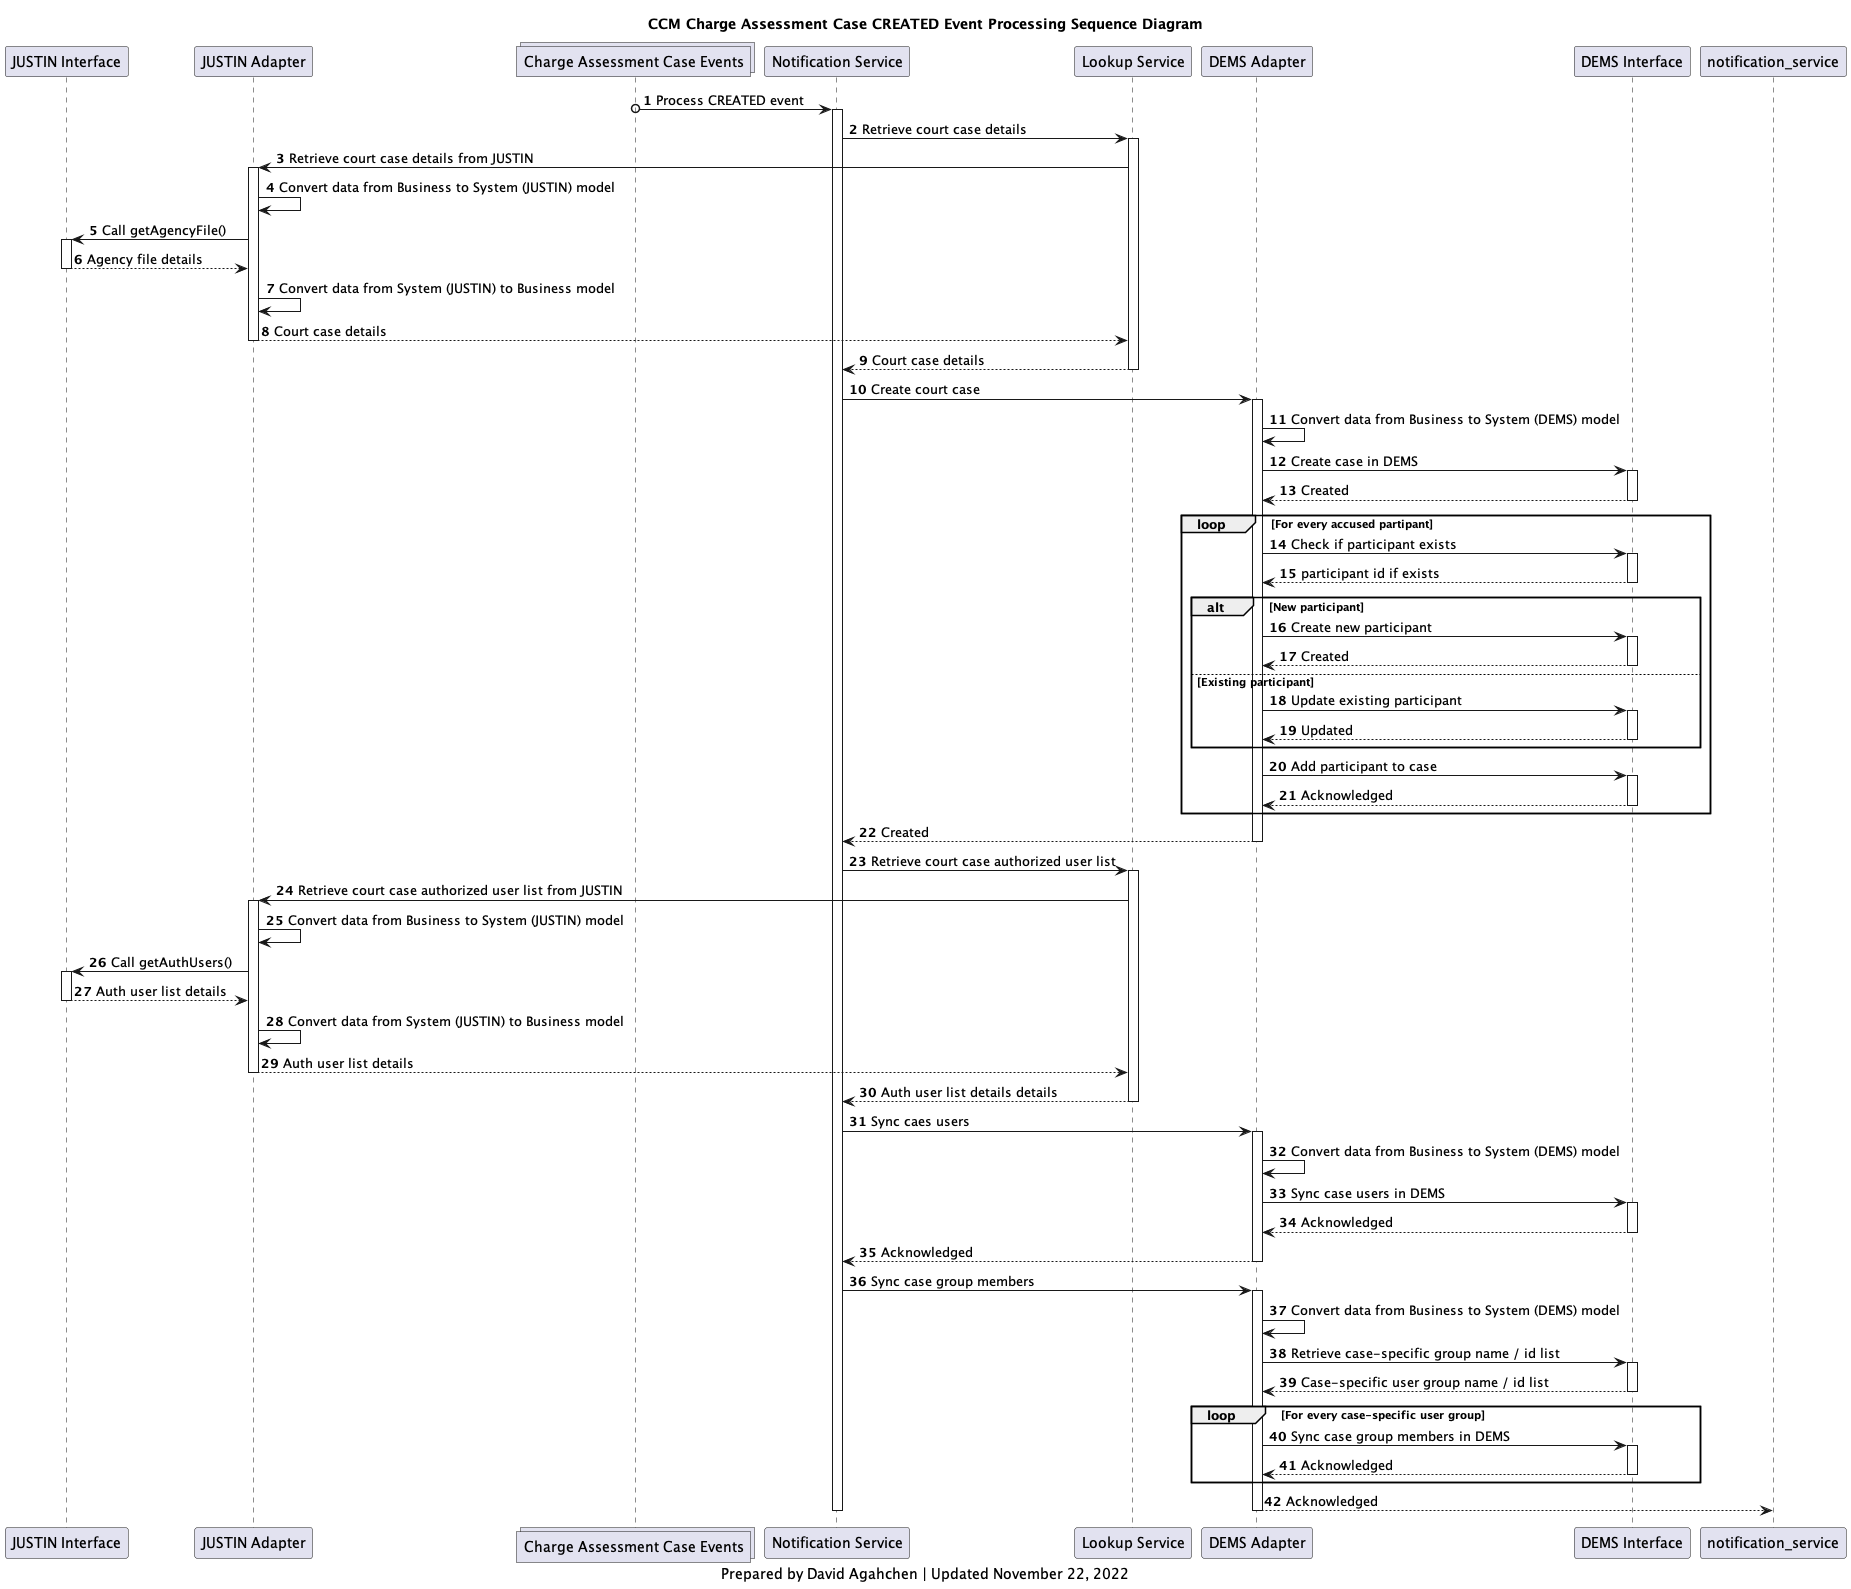

The diagram above was rendered by PlantUML. Its source (embedded in the PNG):
@startuml
'hide footbox
participant j_interface as "JUSTIN Interface"
participant j_adapter as "JUSTIN Adapter"
collections charge_assessment_cases_topic as "Charge Assessment Case Events"
participant case_notification_service as "Notification Service"
participant case_lookup_service as "Lookup Service"
participant d_adapter as "DEMS Adapter"
participant d_interface as "DEMS Interface"

title
CCM Charge Assessment Case CREATED Event Processing Sequence Diagram
end title

autonumber

charge_assessment_cases_topic o-> case_notification_service : Process CREATED event
activate case_notification_service
case_notification_service -> case_lookup_service: Retrieve court case details
activate case_lookup_service
case_lookup_service -> j_adapter: Retrieve court case details from JUSTIN

activate j_adapter
j_adapter -> j_adapter: Convert data from Business to System (JUSTIN) model
j_adapter -> j_interface: Call getAgencyFile()
activate j_interface
j_interface --> j_adapter: Agency file details
deactivate j_interface
j_adapter -> j_adapter: Convert data from System (JUSTIN) to Business model
j_adapter --> case_lookup_service: Court case details
deactivate j_adapter

case_lookup_service --> case_notification_service: Court case details
deactivate case_lookup_service

case_notification_service -> d_adapter: Create court case

activate d_adapter
d_adapter -> d_adapter: Convert data from Business to System (DEMS) model
d_adapter -> d_interface: Create case in DEMS
activate d_interface
d_interface --> d_adapter: Created
deactivate d_interface

loop For every accused partipant
    d_adapter -> d_interface: Check if participant exists
    activate d_interface
    d_interface --> d_adapter: participant id if exists
    deactivate d_interface
    alt New participant
        d_adapter -> d_interface: Create new participant
        activate d_interface
        d_interface --> d_adapter: Created
        deactivate d_interface
    else Existing participant
        d_adapter -> d_interface: Update existing participant
        activate d_interface
        d_interface --> d_adapter: Updated
        deactivate d_interface
    end
    d_adapter -> d_interface: Add participant to case
    activate d_interface
    d_interface --> d_adapter: Acknowledged
    deactivate d_interface
end

d_adapter --> case_notification_service: Created

deactivate d_adapter

case_notification_service -> case_lookup_service: Retrieve court case authorized user list
activate case_lookup_service
case_lookup_service -> j_adapter: Retrieve court case authorized user list from JUSTIN

activate j_adapter
j_adapter -> j_adapter: Convert data from Business to System (JUSTIN) model
j_adapter -> j_interface: Call getAuthUsers()
activate j_interface
j_interface --> j_adapter: Auth user list details
deactivate j_interface
j_adapter -> j_adapter: Convert data from System (JUSTIN) to Business model
j_adapter --> case_lookup_service: Auth user list details
deactivate j_adapter

case_lookup_service --> case_notification_service: Auth user list details details
deactivate case_lookup_service

case_notification_service -> d_adapter: Sync caes users
activate d_adapter
d_adapter -> d_adapter: Convert data from Business to System (DEMS) model
d_adapter -> d_interface: Sync case users in DEMS
activate d_interface
d_interface --> d_adapter: Acknowledged
deactivate d_interface
d_adapter --> case_notification_service: Acknowledged
deactivate d_adapter

case_notification_service -> d_adapter: Sync case group members
activate d_adapter
d_adapter -> d_adapter: Convert data from Business to System (DEMS) model
d_adapter -> d_interface: Retrieve case-specific group name / id list
activate d_interface
d_interface --> d_adapter: Case-specific user group name / id list
deactivate d_interface
loop For every case-specific user group
    d_adapter -> d_interface: Sync case group members in DEMS
    activate d_interface
    d_interface --> d_adapter: Acknowledged
    deactivate d_interface
end
d_adapter --> notification_service: Acknowledged
deactivate d_adapter

deactivate case_notification_service

caption
Prepared by David Agahchen | Updated November 22, 2022
end caption
@enduml